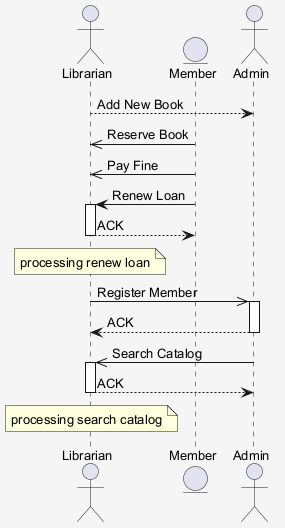

The diagram above was rendered by PlantUML. Its source (embedded in the PNG):
@startuml
skinparam shadowing false
skinparam backgroundColor #F5F5F5
skinparam defaultFontSize 13
actor "Librarian" as L
entity "Member" as M
actor "Admin" as A
L --> A : Add New Book
M ->> L : Reserve Book
M ->> L : Pay Fine
M -> L : Renew Loan
activate L
L --> M : ACK
deactivate L
note over L : processing renew loan
L ->> A : Register Member
activate A
A --> L : ACK
deactivate A
A ->> L : Search Catalog
activate L
L --> A : ACK
deactivate L
note over L : processing search catalog
@enduml